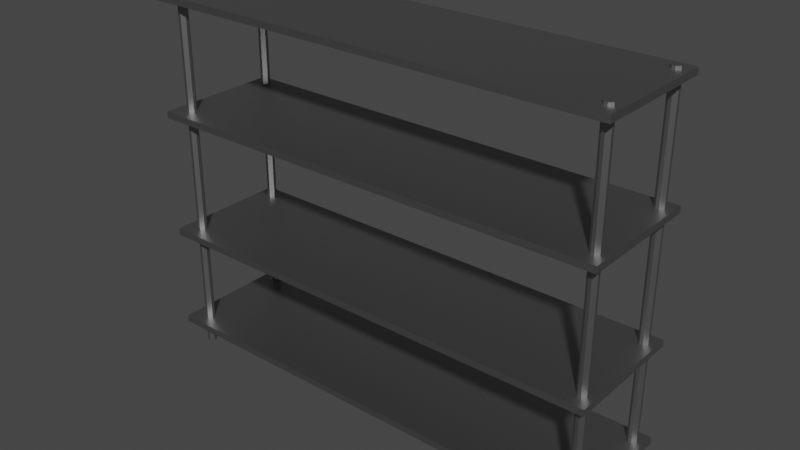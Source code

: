 # Source: Shelf.blend  (saved by Blender 3.2.14; exported with 4.5.12 LTS)
import bpy
from mathutils import Matrix  # noqa: F401  (used for matrix-valued properties, if any)

bpy.ops.wm.read_factory_settings(use_empty=True)
scene = bpy.context.scene
scene.name = 'Scene'

# ---- collections
col_collection = bpy.data.collections.new('Collection'); scene.collection.children.link(col_collection)

# ---- materials (node trees are filled in below, after node groups)
mat_material_001 = bpy.data.materials.new('Material.001')
mat_material_001.use_transparent_shadow = False

# ---- material node trees
mat_material_001.use_nodes = True; mat_material_001.node_tree.nodes.clear()
_N = mat_material_001.node_tree.nodes; _L = mat_material_001.node_tree.links
n0 = _N.new('ShaderNodeBsdfPrincipled'); n0.name = 'Principled BSDF'; n0.location = (10, 300)
n0.distribution = 'GGX'
n0.subsurface_method = 'RANDOM_WALK_SKIN'
n0.inputs[0].default_value = (0.3264, 0.3264, 0.3264, 1.0)
n0.inputs[1].default_value = 1.0
n0.inputs[3].default_value = 1.45
n0.inputs[27].default_value = (0.0, 0.0, 0.0, 1.0)
n0.inputs[28].default_value = 1.0
n1 = _N.new('ShaderNodeOutputMaterial'); n1.name = 'Material Output'; n1.location = (300, 300)
_L.new(n0.outputs[0], n1.inputs[0])
n1.is_active_output = True

# ---- world
world_world = bpy.data.worlds.new('World'); scene.world = world_world
world_world.use_nodes = True; world_world.node_tree.nodes.clear()
_N = world_world.node_tree.nodes; _L = world_world.node_tree.links
n0 = _N.new('ShaderNodeOutputWorld'); n0.name = 'World Output'; n0.location = (300, 300)
n1 = _N.new('ShaderNodeBackground'); n1.name = 'Background'; n1.location = (10, 300)
n1.inputs[0].default_value = (0.05088, 0.05088, 0.05088, 1.0)
_L.new(n1.outputs[0], n0.inputs[0])
n0.is_active_output = True
world_world.color = (0.05088, 0.05088, 0.05088)
world_world.use_sun_shadow = False
world_world.sun_shadow_jitter_overblur = 0.0

# ---- meshes
me_cube_001 = bpy.data.meshes.new('Cube.001')
me_cube_001.from_pydata([(-3.7, -1.0, -0.05305), (-3.7, -1.0, 0.05305), (-3.7, 1.0, -0.05305), (-3.7, 1.0, 0.05305), (3.7, -1.0, -0.05305), (3.7, -1.0, 0.05305), (3.7, 1.0, -0.05305), (3.7, 1.0, 0.05305), (-3.7, -1.0, 1.549), (-3.7, -1.0, 1.655), (-3.7, 1.0, 1.549), (-3.7, 1.0, 1.655), (3.7, -1.0, 1.549), (3.7, -1.0, 1.655), (3.7, 1.0, 1.549), (3.7, 1.0, 1.655), (-3.7, -1.0, 3.522), (-3.7, -1.0, 3.628), (-3.7, 1.0, 3.522), (-3.7, 1.0, 3.628), (3.7, -1.0, 3.522), (3.7, -1.0, 3.628), (3.7, 1.0, 3.522), (3.7, 1.0, 3.628), (-3.7, -1.0, 5.329), (-3.7, -1.0, 5.435), (-3.7, 1.0, 5.329), (-3.7, 1.0, 5.435), (3.7, -1.0, 5.329), (3.7, -1.0, 5.435), (3.7, 1.0, 5.329), (3.7, 1.0, 5.435), (-3.468, -0.8098, -0.4022), (-3.521, -0.7567, -0.4022), (-3.521, -0.7567, 0.1063), (-3.468, -0.8098, 0.1063), (-3.521, -0.709, -0.4022), (-3.468, -0.656, -0.4022), (-3.468, -0.656, 0.1063), (-3.521, -0.709, 0.1063), (-3.367, -0.7567, -0.4022), (-3.42, -0.8098, -0.4022), (-3.42, -0.8098, 0.1063), (-3.367, -0.7567, 0.1063), (-3.42, -0.656, -0.4022), (-3.367, -0.709, -0.4022), (-3.367, -0.709, 0.1063), (-3.42, -0.656, 0.1063), (-3.468, -0.8098, 5.48), (-3.521, -0.7567, 5.48), (-3.521, -0.709, 5.48), (-3.468, -0.656, 5.48), (-3.42, -0.656, 5.48), (-3.367, -0.709, 5.48), (-3.367, -0.7567, 5.48), (-3.42, -0.8098, 5.48), (-3.444, -0.7329, 5.48), (-3.444, -0.7329, -0.4022), (-3.468, 0.7185, -0.4022), (-3.521, 0.7716, -0.4022), (-3.521, 0.7716, 0.1063), (-3.468, 0.7185, 0.1063), (-3.521, 0.8192, -0.4022), (-3.468, 0.8723, -0.4022), (-3.468, 0.8723, 0.1063), (-3.521, 0.8192, 0.1063), (-3.367, 0.7716, -0.4022), (-3.42, 0.7185, -0.4022), (-3.42, 0.7185, 0.1063), (-3.367, 0.7716, 0.1063), (-3.42, 0.8723, -0.4022), (-3.367, 0.8192, -0.4022), (-3.367, 0.8192, 0.1063), (-3.42, 0.8723, 0.1063), (-3.468, 0.7185, 5.48), (-3.521, 0.7716, 5.48), (-3.521, 0.8192, 5.48), (-3.468, 0.8723, 5.48), (-3.42, 0.8723, 5.48), (-3.367, 0.8192, 5.48), (-3.367, 0.7716, 5.48), (-3.42, 0.7185, 5.48), (-3.444, 0.7954, 5.48), (-3.444, 0.7954, -0.4022), (3.495, -0.8098, -0.4022), (3.442, -0.7567, -0.4022), (3.442, -0.7567, 0.1063), (3.495, -0.8098, 0.1063), (3.442, -0.709, -0.4022), (3.495, -0.656, -0.4022), (3.495, -0.656, 0.1063), (3.442, -0.709, 0.1063), (3.595, -0.7567, -0.4022), (3.542, -0.8098, -0.4022), (3.542, -0.8098, 0.1063), (3.595, -0.7567, 0.1063), (3.542, -0.656, -0.4022), (3.595, -0.709, -0.4022), (3.595, -0.709, 0.1063), (3.542, -0.656, 0.1063), (3.495, -0.8098, 5.48), (3.442, -0.7567, 5.48), (3.442, -0.709, 5.48), (3.495, -0.656, 5.48), (3.542, -0.656, 5.48), (3.595, -0.709, 5.48), (3.595, -0.7567, 5.48), (3.542, -0.8098, 5.48), (3.518, -0.7329, 5.48), (3.518, -0.7329, -0.4022), (3.495, 0.7185, -0.4022), (3.442, 0.7716, -0.4022), (3.442, 0.7716, 0.1063), (3.495, 0.7185, 0.1063), (3.442, 0.8192, -0.4022), (3.495, 0.8723, -0.4022), (3.495, 0.8723, 0.1063), (3.442, 0.8192, 0.1063), (3.595, 0.7716, -0.4022), (3.542, 0.7185, -0.4022), (3.542, 0.7185, 0.1063), (3.595, 0.7716, 0.1063), (3.542, 0.8723, -0.4022), (3.595, 0.8192, -0.4022), (3.595, 0.8192, 0.1063), (3.542, 0.8723, 0.1063), (3.495, 0.7185, 5.48), (3.442, 0.7716, 5.48), (3.442, 0.8192, 5.48), (3.495, 0.8723, 5.48), (3.542, 0.8723, 5.48), (3.595, 0.8192, 5.48), (3.595, 0.7716, 5.48), (3.542, 0.7185, 5.48), (3.518, 0.7954, 5.48), (3.518, 0.7954, -0.4022)], [], [(0, 1, 3, 2), (2, 3, 7, 6), (6, 7, 5, 4), (4, 5, 1, 0), (2, 6, 4, 0), (7, 3, 1, 5), (8, 9, 11, 10), (10, 11, 15, 14), (14, 15, 13, 12), (12, 13, 9, 8), (10, 14, 12, 8), (15, 11, 9, 13), (16, 17, 19, 18), (18, 19, 23, 22), (22, 23, 21, 20), (20, 21, 17, 16), (18, 22, 20, 16), (23, 19, 17, 21), (24, 25, 27, 26), (26, 27, 31, 30), (30, 31, 29, 28), (28, 29, 25, 24), (26, 30, 28, 24), (31, 27, 25, 29), (41, 42, 35, 32), (45, 46, 43, 40), (35, 42, 55, 48), (33, 34, 39, 36), (37, 38, 47, 44), (32, 35, 34, 33), (38, 37, 36, 39), (46, 45, 44, 47), (42, 41, 40, 43), (56, 53, 52, 51), (49, 56, 51, 50), (46, 47, 52, 53), (38, 39, 50, 51), (34, 35, 48, 49), (43, 46, 53, 54), (39, 34, 49, 50), (47, 38, 51, 52), (42, 43, 54, 55), (48, 55, 56, 49), (55, 54, 53, 56), (36, 57, 32, 33), (57, 40, 41, 32), (37, 44, 57, 36), (44, 45, 40, 57), (67, 68, 61, 58), (71, 72, 69, 66), (61, 68, 81, 74), (59, 60, 65, 62), (63, 64, 73, 70), (58, 61, 60, 59), (64, 63, 62, 65), (72, 71, 70, 73), (68, 67, 66, 69), (82, 79, 78, 77), (75, 82, 77, 76), (72, 73, 78, 79), (64, 65, 76, 77), (60, 61, 74, 75), (69, 72, 79, 80), (65, 60, 75, 76), (73, 64, 77, 78), (68, 69, 80, 81), (74, 81, 82, 75), (81, 80, 79, 82), (62, 83, 58, 59), (83, 66, 67, 58), (63, 70, 83, 62), (70, 71, 66, 83), (93, 94, 87, 84), (97, 98, 95, 92), (87, 94, 107, 100), (85, 86, 91, 88), (89, 90, 99, 96), (84, 87, 86, 85), (90, 89, 88, 91), (98, 97, 96, 99), (94, 93, 92, 95), (108, 105, 104, 103), (101, 108, 103, 102), (98, 99, 104, 105), (90, 91, 102, 103), (86, 87, 100, 101), (95, 98, 105, 106), (91, 86, 101, 102), (99, 90, 103, 104), (94, 95, 106, 107), (100, 107, 108, 101), (107, 106, 105, 108), (88, 109, 84, 85), (109, 92, 93, 84), (89, 96, 109, 88), (96, 97, 92, 109), (119, 120, 113, 110), (123, 124, 121, 118), (113, 120, 133, 126), (111, 112, 117, 114), (115, 116, 125, 122), (110, 113, 112, 111), (116, 115, 114, 117), (124, 123, 122, 125), (120, 119, 118, 121), (134, 131, 130, 129), (127, 134, 129, 128), (124, 125, 130, 131), (116, 117, 128, 129), (112, 113, 126, 127), (121, 124, 131, 132), (117, 112, 127, 128), (125, 116, 129, 130), (120, 121, 132, 133), (126, 133, 134, 127), (133, 132, 131, 134), (114, 135, 110, 111), (135, 118, 119, 110), (115, 122, 135, 114), (122, 123, 118, 135)])
_uv = me_cube_001.uv_layers.new(name='UVMap')
_uv.uv.foreach_set('vector', [0.375, 0.0, 0.625, 0.0, 0.625, 0.25, 0.375, 0.25, 0.375, 0.25, 0.625, 0.25, 0.625, 0.5, 0.375, 0.5, 0.375, 0.5, 0.625, 0.5, 0.625, 0.75, 0.375, 0.75, 0.375, 0.75, 0.625, 0.75, 0.625, 1.0, 0.375, 1.0, 0.125, 0.5, 0.375, 0.5, 0.375, 0.75, 0.125, 0.75, 0.625, 0.5, 0.875, 0.5, 0.875, 0.75, 0.625, 0.75, 0.375, 0.0, 0.625, 0.0, 0.625, 0.25, 0.375, 0.25, 0.375, 0.25, 0.625, 0.25, 0.625, 0.5, 0.375, 0.5, 0.375, 0.5, 0.625, 0.5, 0.625, 0.75, 0.375, 0.75, 0.375, 0.75, 0.625, 0.75, 0.625, 1.0, 0.375, 1.0, 0.125, 0.5, 0.375, 0.5, 0.375, 0.75, 0.125, 0.75, 0.625, 0.5, 0.875, 0.5, 0.875, 0.75, 0.625, 0.75, 0.375, 0.0, 0.625, 0.0, 0.625, 0.25, 0.375, 0.25, 0.375, 0.25, 0.625, 0.25, 0.625, 0.5, 0.375, 0.5, 0.375, 0.5, 0.625, 0.5, 0.625, 0.75, 0.375, 0.75, 0.375, 0.75, 0.625, 0.75, 0.625, 1.0, 0.375, 1.0, 0.125, 0.5, 0.375, 0.5, 0.375, 0.75, 0.125, 0.75, 0.625, 0.5, 0.875, 0.5, 0.875, 0.75, 0.625, 0.75, 0.375, 0.0, 0.625, 0.0, 0.625, 0.25, 0.375, 0.25, 0.375, 0.25, 0.625, 0.25, 0.625, 0.5, 0.375, 0.5, 0.375, 0.5, 0.625, 0.5, 0.625, 0.75, 0.375, 0.75, 0.375, 0.75, 0.625, 0.75, 0.625, 1.0, 0.375, 1.0, 0.125, 0.5, 0.375, 0.5, 0.375, 0.75, 0.125, 0.75, 0.625, 0.5, 0.875, 0.5, 0.875, 0.75, 0.625, 0.75, 0.375, 0.8363, 0.625, 0.8363, 0.625, 0.9137, 0.375, 0.9137, 0.375, 0.5863, 0.625, 0.5863, 0.625, 0.6637, 0.375, 0.6637, 0.625, 0.9137, 0.625, 0.8363, 0.625, 0.8363, 0.625, 0.9137, 0.375, 0.08626, 0.625, 0.08626, 0.625, 0.1637, 0.375, 0.1637, 0.375, 0.3363, 0.625, 0.3363, 0.625, 0.4137, 0.375, 0.4137, 0.375, 0.0, 0.625, 0.0, 0.625, 0.08626, 0.375, 0.08626, 0.625, 0.3363, 0.375, 0.3363, 0.375, 0.1637, 0.625, 0.1637, 0.625, 0.5863, 0.375, 0.5863, 0.375, 0.4137, 0.625, 0.4137, 0.625, 0.8363, 0.375, 0.8363, 0.375, 0.6637, 0.625, 0.6637, 0.625, 0.4613, 0.625, 0.5863, 0.625, 0.4137, 0.625, 0.3363, 0.625, 0.08626, 0.625, 0.4613, 0.625, 0.3363, 0.625, 0.1637, 0.625, 0.5863, 0.625, 0.4137, 0.625, 0.4137, 0.625, 0.5863, 0.625, 0.3363, 0.625, 0.1637, 0.625, 0.1637, 0.625, 0.3363, 0.625, 0.08626, 0.625, 0.0, 0.625, 0.0, 0.625, 0.08626, 0.625, 0.6637, 0.625, 0.5863, 0.625, 0.5863, 0.625, 0.6637, 0.625, 0.1637, 0.625, 0.08626, 0.625, 0.08626, 0.625, 0.1637, 0.625, 0.4137, 0.625, 0.3363, 0.625, 0.3363, 0.625, 0.4137, 0.625, 0.8363, 0.625, 0.6637, 0.625, 0.6637, 0.625, 0.8363, 0.625, 0.0, 0.625, 0.8363, 0.625, 0.4613, 0.625, 0.08626, 0.625, 0.8363, 0.625, 0.6637, 0.625, 0.5863, 0.625, 0.4613, 0.375, 0.1637, 0.375, 0.3103, 0.375, 0.0, 0.375, 0.08626, 0.375, 0.5387, 0.375, 0.6637, 0.375, 0.8363, 0.375, 0.9137, 0.375, 0.3363, 0.375, 0.4137, 0.375, 0.3103, 0.375, 0.1637, 0.375, 0.4137, 0.375, 0.5863, 0.375, 0.6637, 0.375, 0.5387, 0.375, 0.8363, 0.625, 0.8363, 0.625, 0.9137, 0.375, 0.9137, 0.375, 0.5863, 0.625, 0.5863, 0.625, 0.6637, 0.375, 0.6637, 0.625, 0.9137, 0.625, 0.8363, 0.625, 0.8363, 0.625, 0.9137, 0.375, 0.08626, 0.625, 0.08626, 0.625, 0.1637, 0.375, 0.1637, 0.375, 0.3363, 0.625, 0.3363, 0.625, 0.4137, 0.375, 0.4137, 0.375, 0.0, 0.625, 0.0, 0.625, 0.08626, 0.375, 0.08626, 0.625, 0.3363, 0.375, 0.3363, 0.375, 0.1637, 0.625, 0.1637, 0.625, 0.5863, 0.375, 0.5863, 0.375, 0.4137, 0.625, 0.4137, 0.625, 0.8363, 0.375, 0.8363, 0.375, 0.6637, 0.625, 0.6637, 0.625, 0.4613, 0.625, 0.5863, 0.625, 0.4137, 0.625, 0.3363, 0.625, 0.08626, 0.625, 0.4613, 0.625, 0.3363, 0.625, 0.1637, 0.625, 0.5863, 0.625, 0.4137, 0.625, 0.4137, 0.625, 0.5863, 0.625, 0.3363, 0.625, 0.1637, 0.625, 0.1637, 0.625, 0.3363, 0.625, 0.08626, 0.625, 0.0, 0.625, 0.0, 0.625, 0.08626, 0.625, 0.6637, 0.625, 0.5863, 0.625, 0.5863, 0.625, 0.6637, 0.625, 0.1637, 0.625, 0.08626, 0.625, 0.08626, 0.625, 0.1637, 0.625, 0.4137, 0.625, 0.3363, 0.625, 0.3363, 0.625, 0.4137, 0.625, 0.8363, 0.625, 0.6637, 0.625, 0.6637, 0.625, 0.8363, 0.625, 0.0, 0.625, 0.8363, 0.625, 0.4613, 0.625, 0.08626, 0.625, 0.8363, 0.625, 0.6637, 0.625, 0.5863, 0.625, 0.4613, 0.375, 0.1637, 0.375, 0.3103, 0.375, 0.0, 0.375, 0.08626, 0.375, 0.5387, 0.375, 0.6637, 0.375, 0.8363, 0.375, 0.9137, 0.375, 0.3363, 0.375, 0.4137, 0.375, 0.3103, 0.375, 0.1637, 0.375, 0.4137, 0.375, 0.5863, 0.375, 0.6637, 0.375, 0.5387, 0.375, 0.8363, 0.625, 0.8363, 0.625, 0.9137, 0.375, 0.9137, 0.375, 0.5863, 0.625, 0.5863, 0.625, 0.6637, 0.375, 0.6637, 0.625, 0.9137, 0.625, 0.8363, 0.625, 0.8363, 0.625, 0.9137, 0.375, 0.08626, 0.625, 0.08626, 0.625, 0.1637, 0.375, 0.1637, 0.375, 0.3363, 0.625, 0.3363, 0.625, 0.4137, 0.375, 0.4137, 0.375, 0.0, 0.625, 0.0, 0.625, 0.08626, 0.375, 0.08626, 0.625, 0.3363, 0.375, 0.3363, 0.375, 0.1637, 0.625, 0.1637, 0.625, 0.5863, 0.375, 0.5863, 0.375, 0.4137, 0.625, 0.4137, 0.625, 0.8363, 0.375, 0.8363, 0.375, 0.6637, 0.625, 0.6637, 0.625, 0.4613, 0.625, 0.5863, 0.625, 0.4137, 0.625, 0.3363, 0.625, 0.08626, 0.625, 0.4613, 0.625, 0.3363, 0.625, 0.1637, 0.625, 0.5863, 0.625, 0.4137, 0.625, 0.4137, 0.625, 0.5863, 0.625, 0.3363, 0.625, 0.1637, 0.625, 0.1637, 0.625, 0.3363, 0.625, 0.08626, 0.625, 0.0, 0.625, 0.0, 0.625, 0.08626, 0.625, 0.6637, 0.625, 0.5863, 0.625, 0.5863, 0.625, 0.6637, 0.625, 0.1637, 0.625, 0.08626, 0.625, 0.08626, 0.625, 0.1637, 0.625, 0.4137, 0.625, 0.3363, 0.625, 0.3363, 0.625, 0.4137, 0.625, 0.8363, 0.625, 0.6637, 0.625, 0.6637, 0.625, 0.8363, 0.625, 0.0, 0.625, 0.8363, 0.625, 0.4613, 0.625, 0.08626, 0.625, 0.8363, 0.625, 0.6637, 0.625, 0.5863, 0.625, 0.4613, 0.375, 0.1637, 0.375, 0.3103, 0.375, 0.0, 0.375, 0.08626, 0.375, 0.5387, 0.375, 0.6637, 0.375, 0.8363, 0.375, 0.9137, 0.375, 0.3363, 0.375, 0.4137, 0.375, 0.3103, 0.375, 0.1637, 0.375, 0.4137, 0.375, 0.5863, 0.375, 0.6637, 0.375, 0.5387, 0.375, 0.8363, 0.625, 0.8363, 0.625, 0.9137, 0.375, 0.9137, 0.375, 0.5863, 0.625, 0.5863, 0.625, 0.6637, 0.375, 0.6637, 0.625, 0.9137, 0.625, 0.8363, 0.625, 0.8363, 0.625, 0.9137, 0.375, 0.08626, 0.625, 0.08626, 0.625, 0.1637, 0.375, 0.1637, 0.375, 0.3363, 0.625, 0.3363, 0.625, 0.4137, 0.375, 0.4137, 0.375, 0.0, 0.625, 0.0, 0.625, 0.08626, 0.375, 0.08626, 0.625, 0.3363, 0.375, 0.3363, 0.375, 0.1637, 0.625, 0.1637, 0.625, 0.5863, 0.375, 0.5863, 0.375, 0.4137, 0.625, 0.4137, 0.625, 0.8363, 0.375, 0.8363, 0.375, 0.6637, 0.625, 0.6637, 0.625, 0.4613, 0.625, 0.5863, 0.625, 0.4137, 0.625, 0.3363, 0.625, 0.08626, 0.625, 0.4613, 0.625, 0.3363, 0.625, 0.1637, 0.625, 0.5863, 0.625, 0.4137, 0.625, 0.4137, 0.625, 0.5863, 0.625, 0.3363, 0.625, 0.1637, 0.625, 0.1637, 0.625, 0.3363, 0.625, 0.08626, 0.625, 0.0, 0.625, 0.0, 0.625, 0.08626, 0.625, 0.6637, 0.625, 0.5863, 0.625, 0.5863, 0.625, 0.6637, 0.625, 0.1637, 0.625, 0.08626, 0.625, 0.08626, 0.625, 0.1637, 0.625, 0.4137, 0.625, 0.3363, 0.625, 0.3363, 0.625, 0.4137, 0.625, 0.8363, 0.625, 0.6637, 0.625, 0.6637, 0.625, 0.8363, 0.625, 0.0, 0.625, 0.8363, 0.625, 0.4613, 0.625, 0.08626, 0.625, 0.8363, 0.625, 0.6637, 0.625, 0.5863, 0.625, 0.4613, 0.375, 0.1637, 0.375, 0.3103, 0.375, 0.0, 0.375, 0.08626, 0.375, 0.5387, 0.375, 0.6637, 0.375, 0.8363, 0.375, 0.9137, 0.375, 0.3363, 0.375, 0.4137, 0.375, 0.3103, 0.375, 0.1637, 0.375, 0.4137, 0.375, 0.5863, 0.375, 0.6637, 0.375, 0.5387])
me_cube_001.materials.append(mat_material_001)
me_cube_001.update()

# ---- objects
ob_cube = bpy.data.objects.new('Cube', me_cube_001)

# ---- transforms, parenting, visibility, modifiers, constraints
ob_cube.location = (0.0, 0.0, 0.0)

# ---- collection membership
col_collection.objects.link(ob_cube)

# ---- scene / render settings (as saved in the file)
scene.frame_start = 1; scene.frame_end = 250; scene.frame_set(1)
scene.render.engine = 'BLENDER_EEVEE_NEXT'
scene.cycles.sampling_pattern = 'TABULATED_SOBOL'
scene.cycles.use_light_tree = False
scene.view_settings.view_transform = 'Filmic'
bpy.context.view_layer.update()

# ---- added for rendering (the .blend has no active camera and no usable light): camera, sun
cam_auto = bpy.data.cameras.new('AutoCamera')
cam_auto.lens = 50.0
cam_auto.sensor_width = 36.0
cam_auto.clip_end = 1000.0
ob_auto_camera = bpy.data.objects.new('AutoCamera', cam_auto)
scene.collection.objects.link(ob_auto_camera)
ob_auto_camera.location = (8.94073, -10.7289, 9.69168)
ob_auto_camera.rotation_euler = (1.09748, -7.21219e-08, 0.694738)
scene.camera = ob_auto_camera
light_auto_sun = bpy.data.lights.new('AutoSun', 'SUN')
light_auto_sun.energy = 3.0
light_auto_sun.angle = 0.0523599
ob_auto_sun = bpy.data.objects.new('AutoSun', light_auto_sun)
scene.collection.objects.link(ob_auto_sun)
ob_auto_sun.rotation_euler = (0.872665, 0.174533, 0.523599)
bpy.context.view_layer.update()
